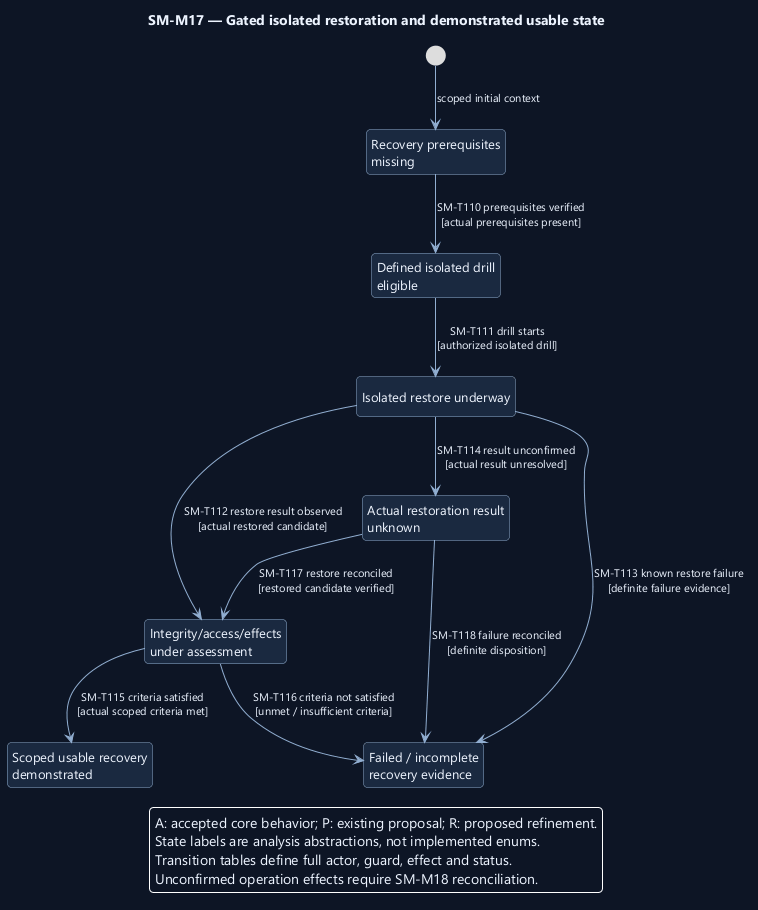

The diagram above was rendered by PlantUML. Its source (embedded in the PNG):
@startuml
' OWNER-MVP-2026-11-04 review: MVP core / cross-cutting. Core presentation/application/files or shared authority/recovery invariant remains applicable.
skinparam backgroundColor #0D1525
skinparam defaultFontColor #EDF4FF
skinparam defaultFontName Segoe UI
skinparam defaultFontSize 13
skinparam shadowing false
skinparam roundcorner 8
skinparam ArrowColor #91AED1
skinparam ArrowFontSize 11
skinparam stateBackgroundColor #1A2940
skinparam stateBorderColor #91AED1
skinparam stateStartColor #60C7E5
skinparam stateEndColor #60C7E5
skinparam noteBackgroundColor #4A302B
skinparam noteBorderColor #F1AD8A
skinparam nodesep 38
skinparam ranksep 48
hide empty description
top to bottom direction

title SM-M17 — Gated isolated restoration and demonstrated usable state
state "Recovery prerequisites\nmissing" as Blocked
state "Defined isolated drill\neligible" as Ready
state "Isolated restore underway" as Restoring
state "Integrity/access/effects\nunder assessment" as Checking
state "Scoped usable recovery\ndemonstrated" as Demonstrated
state "Failed / incomplete\nrecovery evidence" as Incomplete
state "Actual restoration result\nunknown" as Unknown
[*] --> Blocked : scoped initial context
Blocked --> Ready : SM-T110 prerequisites verified\n[actual prerequisites present]
Ready --> Restoring : SM-T111 drill starts\n[authorized isolated drill]
Restoring --> Checking : SM-T112 restore result observed\n[actual restored candidate]
Restoring --> Incomplete : SM-T113 known restore failure\n[definite failure evidence]
Restoring --> Unknown : SM-T114 result unconfirmed\n[actual result unresolved]
Checking --> Demonstrated : SM-T115 criteria satisfied\n[actual scoped criteria met]
Checking --> Incomplete : SM-T116 criteria not satisfied\n[unmet / insufficient criteria]
Unknown --> Checking : SM-T117 restore reconciled\n[restored candidate verified]
Unknown --> Incomplete : SM-T118 failure reconciled\n[definite disposition]
legend bottom
A: accepted core behavior; P: existing proposal; R: proposed refinement.
State labels are analysis abstractions, not implemented enums.
Transition tables define full actor, guard, effect and status.
Unconfirmed operation effects require SM-M18 reconciliation.
endlegend
@enduml